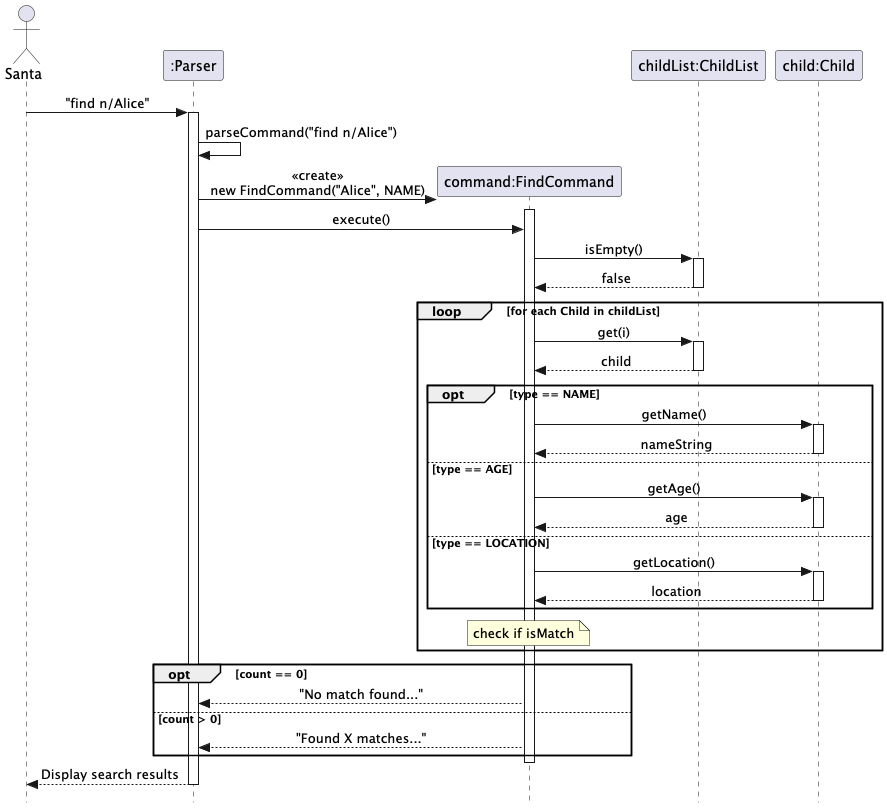

The diagram above was rendered by PlantUML. Its source (embedded in the PNG):
@startuml
skinparam Style strictuml
skinparam SequenceMessageAlignment center

actor "Santa" as Santa
participant ":Parser" as Parser
participant "command:FindCommand" as FindCommand
participant "childList:ChildList" as childList
participant "child:Child" as Child

Santa -> Parser : "find n/Alice"
activate Parser

Parser -> Parser : parseCommand("find n/Alice")

create FindCommand
Parser -> FindCommand : <<create>>\nnew FindCommand("Alice", NAME)
activate FindCommand

Parser -> FindCommand : execute()

FindCommand -> childList : isEmpty()
activate childList
childList --> FindCommand : false
deactivate childList

loop for each Child in childList
    FindCommand -> childList : get(i)
    activate childList
    childList --> FindCommand : child
    deactivate childList

    opt type == NAME
        FindCommand -> Child : getName()
        activate Child
        Child --> FindCommand : nameString
        deactivate Child
    else type == AGE
        FindCommand -> Child : getAge()
        activate Child
        Child --> FindCommand : age
        deactivate Child
    else type == LOCATION
        FindCommand -> Child : getLocation()
        activate Child
        Child --> FindCommand : location
        deactivate Child
    end

    note over FindCommand : check if isMatch
end

opt count == 0
    FindCommand --> Parser : "No match found..."
else count > 0
    FindCommand --> Parser : "Found X matches..."
end

deactivate FindCommand

Parser --> Santa : Display search results
deactivate Parser

@enduml